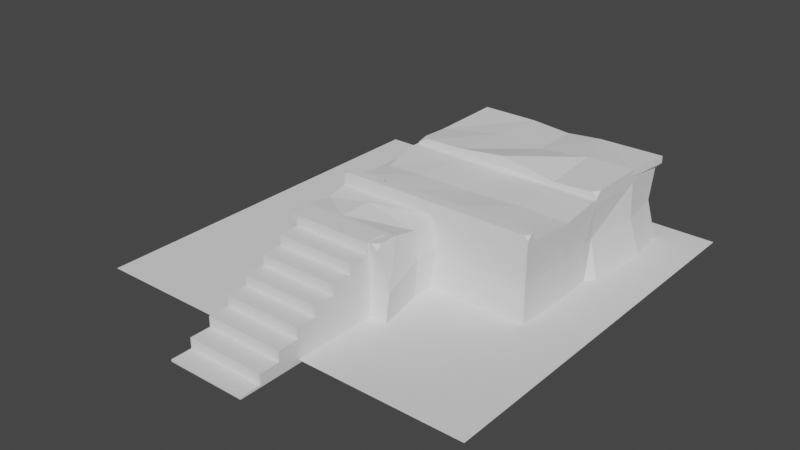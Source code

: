 # Source: ruins_9425_autosave.blend  (saved by Blender 2.90.8; exported with 4.5.12 LTS)
import bpy
from mathutils import Matrix  # noqa: F401  (used for matrix-valued properties, if any)

bpy.ops.wm.read_factory_settings(use_empty=True)
scene = bpy.context.scene
scene.name = 'Scene'

# ---- collections
col_collection = bpy.data.collections.new('Collection'); scene.collection.children.link(col_collection)

# ---- world
world_world = bpy.data.worlds.new('World'); scene.world = world_world
world_world.use_nodes = True; world_world.node_tree.nodes.clear()
_N = world_world.node_tree.nodes; _L = world_world.node_tree.links
n0 = _N.new('ShaderNodeOutputWorld'); n0.name = 'World Output'; n0.location = (300, 300)
n1 = _N.new('ShaderNodeBackground'); n1.name = 'Background'; n1.location = (10, 300)
n1.inputs[0].default_value = (0.05088, 0.05088, 0.05088, 1.0)
_L.new(n1.outputs[0], n0.inputs[0])
n0.is_active_output = True
world_world.color = (0.05088, 0.05088, 0.05088)
world_world.use_sun_shadow = False
world_world.sun_shadow_jitter_overblur = 0.0

# ---- meshes
me_plane = bpy.data.meshes.new('Plane')
me_plane.from_pydata([(-6.951, -6.951, 0.0), (6.951, -6.951, 0.0), (-6.951, 6.951, 0.0), (6.951, 6.951, 0.0)], [], [(0, 1, 3, 2)])
_uv = me_plane.uv_layers.new(name='UVMap')
_uv.uv.foreach_set('vector', [0.0, 0.0, 1.0, 0.0, 1.0, 1.0, 0.0, 1.0])
me_plane.use_remesh_fix_poles = True
me_plane.use_remesh_preserve_attributes = False
me_plane.use_mirror_vertex_groups = False
me_plane.update()
me_plane_001 = bpy.data.meshes.new('Plane.001')
me_plane_001.from_pydata([(-6.0, -1.37, -7.451e-09), (1.0, -1.47, 0.0), (-6.145, 6.062, 0.0), (1.259, 5.995, -7.451e-09), (-5.938, -1.37, 2.31), (1.0, -1.47, 2.5), (-6.0, 6.0, 2.5), (0.9718, 6.069, 2.471), (-2.5, -1.47, 0.0), (-2.614, 6.144, 3.725e-09), (-2.5, -1.47, 2.5), (-2.5, 6.204, 2.5), (-5.618, 2.153, -7.451e-09), (1.22, 2.268, 7.451e-09), (-5.938, 2.165, 2.31), (1.0, 2.265, 2.5), (-2.5, 2.265, 0.0), (-6.0, -3.97, 2.5), (-6.229, -3.983, 7.451e-09), (-2.141, -3.978, 1.49e-08), (-6.0, 2.265, 2.7), (-6.0, -1.47, 2.7), (-2.5, -1.47, 2.7), (1.0, -1.47, 2.7), (1.0, 2.265, 2.7), (1.157, 6.125, 2.672), (-2.47, 6.166, 2.628), (-6.0, 6.0, 2.7), (-2.5, 2.265, 2.784), (-5.985, 2.502, 3.725e-09), (-6.323, -1.447, 0.0), (-6.0, 2.265, 2.5), (-6.0, -1.47, 2.5), (-1.0, 2.165, -7.451e-09), (-1.0, -1.37, -7.451e-09), (-1.0, 2.165, 2.4), (-1.0, -1.37, 2.4), (-6.0, 1.908, 2.5), (-6.0, -1.113, 2.5), (1.0, -1.113, 0.0), (1.0, 1.908, 0.0), (1.0, -1.113, 2.5), (1.0, 1.908, 2.5), (-6.0, 1.908, 2.7), (-6.0, -1.113, 2.7), (1.0, -1.113, 2.7), (1.0, 1.908, 2.7), (-2.5, -1.113, 2.7), (-2.5, 2.038, 2.684), (-5.938, 1.827, 2.31), (-5.938, -1.033, 2.31), (-1.0, 1.827, 0.0), (-1.0, -1.033, 0.0), (-1.0, 1.827, 2.4), (-1.0, -1.033, 2.4), (-2.5, -1.47, 2.95), (1.157, 6.125, 2.922), (-2.461, 6.137, 2.772), (-5.809, 6.0, 2.95), (-2.5, 2.265, 3.198), (-2.5, -1.113, 2.95), (-1.201, 6.166, 2.878), (-0.7586, 1.908, 2.7), (-0.4098, -1.113, 2.95), (-0.7998, 2.265, 0.0), (-0.3686, -1.47, 2.5), (-0.3686, -1.47, 2.95), (-1.198, 6.276, 0.0), (-1.201, 6.166, 2.628), (-0.3686, -1.47, 0.0), (-0.7998, 2.265, 2.7), (-0.5517, 2.265, 2.854), (-1.105, 6.259, 2.471), (-0.3686, -1.47, 2.7), (-0.4098, -1.113, 2.7), (-4.157, 2.265, 2.7), (-4.512, -1.37, 2.4), (-4.522, -1.47, 2.5), (-3.793, 6.0, 2.7), (-4.451, -1.313, -6.519e-09), (-4.487, -1.113, 2.7), (-4.522, -1.47, 0.0), (-4.167, 2.165, -7.451e-09), (-4.157, 2.265, 0.0), (-4.2, 1.827, 2.4), (-4.192, 1.908, 2.7), (-4.157, 2.265, 2.993), (-4.766, -3.97, 0.0), (-3.793, 6.204, 2.5), (-4.522, -1.47, 2.7), (-4.167, 2.165, 2.4), (-4.766, -3.97, 2.5), (-3.793, 6.0, 2.95), (-3.812, 5.961, 0.0), (-4.522, -1.47, 2.95), (-4.479, -1.033, 2.4), (-4.015, 3.727, 0.0), (1.0, 4.527, 2.7), (-3.969, 4.197, 2.95), (-2.2, 4.017, 2.95), (-2.5, 3.969, 0.0), (1.0, 4.527, 2.5), (-5.914, 3.569, 2.844), (-6.0, 3.41, 0.0), (-1.024, 4.204, 0.0), (1.0, 4.527, 2.95), (1.463, 4.533, -1.49e-08), (-6.0, 3.41, 2.5), (-6.0, 3.41, 2.7), (-0.5841, 4.301, 3.014), (-5.967, 0.4009, 2.31), (-5.714, 0.4109, 2.565), (-0.6259, 0.5711, 2.61), (-6.029, 0.4009, 2.5), (-0.9903, 0.5597, 0.0), (1.025, 0.6232, 2.565), (1.025, 0.6232, 0.0), (-4.356, 0.4536, 2.4), (-0.9903, 0.5597, 2.4), (-0.6259, 0.5711, 0.0), (1.025, 0.6232, 2.5), (-2.502, 0.512, 2.565), (-4.356, 0.4536, 2.61), (0.951, -1.411, 1.312), (-6.057, -1.545, 1.248), (0.9026, 5.961, 1.312), (-5.859, 5.857, 1.347), (-2.44, 6.254, 1.297), (-2.336, -1.411, 1.312), (-6.137, 2.419, 1.308), (0.9026, 2.32, 1.312), (-6.059, -3.867, 1.103), (-2.069, -3.918, 1.011), (-5.721, -1.313, 1.241), (-5.92, 2.223, 1.261), (-1.0, -1.37, 1.26), (-1.0, 2.165, 1.26), (-1.0, 1.827, 1.26), (-1.0, -1.033, 1.26), (0.951, -1.076, 1.312), (0.951, 1.762, 1.312), (-0.3345, -1.411, 1.312), (-1.272, 5.961, 1.312), (-4.512, -1.464, 1.26), (-4.786, -3.9, 1.312), (-4.187, 2.285, 1.34), (-3.786, 6.101, 1.083), (1.146, 4.348, 1.288), (-5.981, 3.581, 1.831), (-0.9903, 0.5597, 1.26), (0.9746, 0.555, 1.312), (-6.0, -2.211, 0.0), (-6.0, -2.211, 2.32), (-2.5, -2.211, 2.275), (-2.5, -2.211, 0.0), (-4.594, -2.211, 0.0), (-4.575, -2.011, 2.5), (-2.437, -2.148, 1.312), (-5.954, -2.246, 1.665), (-6.115, -3.105, 3.758e-09), (-2.319, -3.102, 7.517e-09), (-4.681, -3.098, 0.0), (-4.671, -2.999, 2.401), (-2.251, -3.041, 1.16), (-6.007, -3.064, 1.381), (-6.0, -3.098, 2.465), (-2.5, -3.098, 2.463), (-5.949, 2.265, 2.777), (-5.625, 2.265, 2.955), (-5.846, 2.472, 2.933), (-6.0, -1.304, 2.95), (-5.81, -1.113, 2.95), (-6.0, -1.113, 2.76), (1.0, 2.475, 2.95), (0.7905, 2.265, 2.937), (1.0, 2.265, 2.74), (-4.487, -1.113, 2.784), (-4.654, -1.113, 2.95), (-4.503, -1.279, 2.95), (-4.321, -1.113, 2.95), (-6.0, -1.47, 2.86), (-5.91, -1.47, 2.95), (-6.0, -1.381, 2.95), (1.0, -1.47, 2.801), (1.0, -1.322, 2.95), (0.8512, -1.47, 2.95), (1.0, -1.113, 2.878), (0.9284, -1.113, 2.95), (1.0, -1.185, 2.95), (-2.701, -3.97, 2.5), (-2.444, -3.964, 2.307), (-2.5, -3.769, 2.491)], [], [(16, 100, 104, 64), (42, 15, 24, 46), (128, 141, 65, 10), (130, 147, 101, 15), (133, 4, 76, 143), (127, 146, 88, 11), (125, 142, 72, 7), (164, 159, 18, 131), (32, 77, 89, 21), (29, 103, 96, 83), (10, 65, 73, 22), (126, 148, 107, 6), (140, 130, 15, 42), (11, 88, 78, 26), (131, 144, 91, 17), (159, 161, 87, 18), (166, 162, 91, 189, 191), (22, 73, 66, 55), (43, 85, 75, 20), (48, 62, 70, 28), (15, 101, 97, 24), (7, 72, 68, 25), (38, 32, 21, 44), (6, 107, 108, 27), (50, 4, 32, 38), (133, 0, 30, 124), (134, 14, 31, 129), (138, 135, 36, 54), (134, 12, 82, 145), (49, 14, 90, 84), (4, 50, 95, 76), (50, 110, 117, 95), (136, 137, 53, 35), (137, 149, 118, 53), (14, 49, 37, 31), (49, 110, 113, 37), (31, 37, 43, 20), (37, 113, 111, 43), (28, 70, 71, 59), (47, 74, 112, 121), (182, 181, 94, 178, 177, 171, 170), (44, 80, 122, 111), (123, 139, 41, 5), (139, 150, 120, 41), (5, 41, 45, 23), (41, 120, 115, 45), (59, 71, 109, 99), (20, 75, 86, 168, 167), (55, 66, 63, 60), (25, 68, 61, 56), (63, 66, 185, 184, 188, 187), (26, 78, 92, 57), (47, 80, 176, 179, 60), (27, 108, 102, 58), (1, 69, 119, 116, 39), (68, 72, 11, 26), (64, 104, 106, 13), (141, 69, 1, 123), (62, 112, 115, 46), (142, 67, 9, 127), (73, 65, 5, 23), (61, 68, 26, 57), (63, 74, 47, 60), (105, 109, 71, 174, 173), (61, 109, 105, 56), (45, 74, 63, 187, 186), (70, 62, 46, 24), (64, 119, 114, 51, 33, 82, 83, 16), (84, 90, 35, 53), (95, 117, 118, 54), (143, 76, 36, 135), (85, 122, 121, 48), (89, 77, 10, 22), (92, 98, 99, 57), (177, 176, 80, 44, 172, 171), (155, 81, 8, 154), (144, 87, 19, 132), (75, 85, 48, 28), (145, 82, 33, 136), (76, 95, 54, 36), (83, 82, 12, 29), (79, 81, 30, 0), (86, 75, 28, 59), (94, 89, 22, 55), (83, 96, 100, 16), (146, 93, 2, 126), (78, 88, 6, 27), (156, 77, 32, 152), (92, 78, 27, 58), (108, 107, 31, 20), (104, 100, 9, 67), (102, 98, 92, 58), (97, 101, 7, 25), (106, 104, 67, 3), (169, 168, 86, 98, 102), (24, 97, 105, 173, 175), (147, 106, 3, 125), (99, 98, 86, 59), (96, 103, 2, 93), (148, 103, 29, 129), (99, 109, 61, 57), (100, 96, 93, 9), (105, 97, 25, 56), (115, 112, 74, 45), (117, 110, 49, 84), (149, 114, 52, 138), (114, 119, 69, 8, 81, 79, 34, 52), (111, 113, 38, 44), (121, 122, 80, 47), (111, 122, 85, 43), (150, 116, 40, 140), (115, 120, 42, 46), (113, 110, 50, 38), (118, 117, 84, 53), (121, 112, 62, 48), (116, 119, 64, 13, 40), (120, 150, 140, 42), (118, 149, 138, 54), (107, 148, 129, 31), (101, 147, 125, 7), (88, 146, 126, 6), (90, 145, 136, 35), (163, 166, 191, 190, 132), (79, 143, 135, 34), (72, 142, 127, 11), (65, 141, 123, 5), (39, 116, 150, 139), (1, 39, 139, 123), (51, 114, 149, 137), (33, 51, 137, 136), (14, 134, 145, 90), (52, 34, 135, 138), (12, 134, 129, 29), (4, 133, 124, 32), (160, 163, 132, 19), (18, 87, 144, 131), (40, 13, 130, 140), (2, 103, 148, 126), (165, 164, 131, 17), (3, 67, 142, 125), (9, 93, 146, 127), (0, 133, 143, 79), (13, 106, 147, 130), (8, 69, 141, 128), (32, 124, 158, 152), (8, 128, 157, 154), (162, 156, 152, 165), (161, 155, 154, 160), (128, 10, 153, 157), (30, 81, 155, 151), (10, 77, 156, 153), (124, 30, 151, 158), (87, 161, 160, 19), (91, 162, 165, 17), (152, 158, 164, 165), (154, 157, 163, 160), (157, 153, 166, 163), (151, 155, 161, 159), (153, 156, 162, 166), (158, 151, 159, 164), (167, 168, 169), (102, 108, 20, 167, 169), (170, 171, 172), (21, 89, 94, 181, 180), (173, 174, 175), (71, 70, 24, 175, 174), (176, 177, 178, 179), (179, 178, 94, 55, 60), (180, 181, 182), (44, 21, 180, 182, 170, 172), (183, 184, 185), (66, 73, 23, 183, 185), (186, 187, 188), (23, 45, 186, 188, 184, 183), (189, 190, 191), (91, 144, 132, 190, 189)])
_uv = me_plane_001.uv_layers.new(name='UVMap')
_uv.uv.foreach_set('vector', [0.5, 0.5, 0.5, 0.7281, 0.7109, 0.7596, 0.7429, 0.5, 1.0, 0.3333, 1.0, 0.5, 1.0, 0.5, 1.0, 0.3333, 0.5, 0.0, 0.8045, 0.0, 0.8045, 0.0, 0.5, 0.0, 1.0, 0.5, 1.0, 0.8028, 1.0, 0.8028, 1.0, 0.5, 0.0, 0.01339, 0.0, 0.01339, 0.0, 0.01339, 0.0, 0.01339, 0.5, 1.0, 0.3153, 1.0, 0.3153, 1.0, 0.5, 1.0, 1.0, 1.0, 0.6813, 1.0, 0.7033, 1.0, 1.0, 1.0, 0.0, 0.0, 0.0, 0.0, 0.0, 0.0, 0.0, 0.0, 0.0, 0.0, 0.2111, 0.0, 0.2111, 0.0, 0.0, 0.0, 0.0, 0.5, 0.0, 0.6533, 0.2836, 0.6957, 0.2632, 0.5, 0.5, 0.0, 0.8045, 0.0, 0.8045, 0.0, 0.5, 0.0, 0.0, 1.0, 0.0, 0.6533, 0.0, 0.6533, 0.0, 1.0, 1.0, 0.3333, 1.0, 0.5, 1.0, 0.5, 1.0, 0.3333, 0.5, 1.0, 0.3153, 1.0, 0.3153, 1.0, 0.5, 1.0, 0.0, 0.0, 0.1762, 0.0, 0.1762, 0.0, 0.0, 0.0, 0.0, 0.0, 0.1884, 0.0, 0.1762, 0.0, 0.0, 0.0, 0.5, 0.0, 0.1898, 0.0, 0.1762, 0.0, 0.4712, 0.0, 0.5, 0.0, 0.5, 0.0, 0.8045, 0.0, 0.8045, 0.0, 0.5, 0.0, 0.0, 0.3333, 0.2583, 0.3333, 0.2632, 0.5, 0.0, 0.5, 0.5, 0.394, 0.7488, 0.3333, 0.7429, 0.5, 0.5, 0.5, 1.0, 0.5, 1.0, 0.8028, 1.0, 0.8028, 1.0, 0.5, 1.0, 1.0, 0.7033, 1.0, 0.6813, 1.0, 1.0, 1.0, 0.0, 0.1667, 0.0, 0.0, 0.0, 0.0, 0.0, 0.1667, 0.0, 1.0, 0.0, 0.6533, 0.0, 0.6533, 0.0, 1.0, 0.0, 0.1711, 0.0, 0.01339, 0.0, 0.0, 0.0, 0.1667, 0.0, 0.01339, 0.0, 0.01339, 0.0, 0.0, 0.0, 0.0, 0.0, 0.4866, 0.0, 0.4866, 0.0, 0.5, 0.0, 0.5, 0.0, 0.1711, 0.0, 0.01339, 0.0, 0.01339, 0.0, 0.1711, 0.0, 0.4866, 0.0, 0.4866, 0.0, 0.4866, 0.0, 0.4866, 0.0, 0.3289, 0.0, 0.4866, 0.0, 0.4866, 0.0, 0.3289, 0.0, 0.01339, 0.0, 0.1711, 0.0, 0.1711, 0.0, 0.01339, 0.0, 0.1711, 0.0, 0.238, 0.0, 0.2497, 0.0, 0.1711, 0.0, 0.4866, 0.0, 0.3289, 0.0, 0.3289, 0.0, 0.4866, 0.0, 0.3289, 0.0, 0.2734, 0.0, 0.2734, 0.0, 0.3289, 0.0, 0.4866, 0.0, 0.3289, 0.0, 0.3333, 0.0, 0.5, 0.0, 0.3289, 0.0, 0.238, 0.0, 0.238, 0.0, 0.3333, 0.0, 0.5, 0.0, 0.3333, 0.0, 0.3333, 0.0, 0.5, 0.0, 0.3333, 0.0, 0.238, 0.04462, 0.2402, 0.0, 0.3333, 0.5, 0.5, 0.7429, 0.5, 0.7783, 0.5, 0.5, 0.5, 0.5, 0.1667, 0.7986, 0.1667, 0.7659, 0.2759, 0.5, 0.2627, 0.0, 0.04185, 0.0128, 0.0, 0.2111, 0.0, 0.2138, 0.08929, 0.1923, 0.1667, 0.02717, 0.1667, 0.0, 0.07786, 0.0, 0.1667, 0.2161, 0.1667, 0.2371, 0.2497, 0.04462, 0.2402, 1.0, 0.0, 1.0, 0.1667, 1.0, 0.1667, 1.0, 0.0, 1.0, 0.1667, 1.0, 0.2875, 1.0, 0.2875, 1.0, 0.1667, 1.0, 0.0, 1.0, 0.1667, 1.0, 0.1667, 1.0, 0.0, 1.0, 0.1667, 1.0, 0.2875, 1.0, 0.2875, 1.0, 0.1667, 0.5, 0.5, 0.7783, 0.5, 0.7797, 0.7699, 0.5429, 0.7345, 0.0, 0.5, 0.2632, 0.5, 0.2632, 0.5, 0.05352, 0.5, 0.007352, 0.5, 0.5, 0.0, 0.8045, 0.0, 0.7986, 0.1667, 0.5, 0.1667, 1.0, 1.0, 0.6813, 1.0, 0.6813, 1.0, 1.0, 1.0, 0.7986, 0.1667, 0.8045, 0.0, 0.9787, 0.0, 1.0, 0.06947, 1.0, 0.1332, 0.9898, 0.1667, 0.5, 1.0, 0.3153, 1.0, 0.3153, 1.0, 0.5, 1.0, 0.5, 0.1667, 0.2161, 0.1667, 0.2161, 0.1667, 0.2399, 0.1667, 0.5, 0.1667, 0.0, 1.0, 0.0, 0.6533, 0.0, 0.6731, 0.02735, 1.0, 1.0, 0.0, 0.8045, 0.0, 0.7659, 0.3129, 1.0, 0.2875, 1.0, 0.1667, 0.6813, 1.0, 0.7033, 1.0, 0.5, 1.0, 0.5, 1.0, 0.7429, 0.5, 0.7109, 0.7596, 1.0, 0.8028, 1.0, 0.5, 0.8045, 0.0, 0.8045, 0.0, 1.0, 0.0, 1.0, 0.0, 0.7488, 0.3333, 0.7659, 0.2759, 1.0, 0.2875, 1.0, 0.3333, 0.6813, 1.0, 0.6813, 1.0, 0.5, 1.0, 0.5, 1.0, 0.8045, 0.0, 0.8045, 0.0, 1.0, 0.0, 1.0, 0.0, 0.6813, 1.0, 0.6813, 1.0, 0.5, 1.0, 0.5, 1.0, 0.7986, 0.1667, 0.7986, 0.1667, 0.5, 0.1667, 0.5, 0.1667, 1.0, 0.8028, 0.7797, 0.7699, 0.7783, 0.5, 0.9701, 0.5, 1.0, 0.5281, 0.6813, 1.0, 0.7797, 0.7699, 1.0, 0.8028, 1.0, 1.0, 1.0, 0.1667, 0.7986, 0.1667, 0.7986, 0.1667, 0.9898, 0.1667, 1.0, 0.1667, 0.7429, 0.5, 0.7488, 0.3333, 1.0, 0.3333, 1.0, 0.5, 0.7429, 0.5, 0.7659, 0.3129, 0.0, 0.2734, 0.0, 0.3289, 0.0, 0.4866, 0.0, 0.4866, 0.2632, 0.5, 0.5, 0.5, 0.0, 0.3289, 0.0, 0.4866, 0.0, 0.4866, 0.0, 0.3289, 0.0, 0.1711, 0.0, 0.2497, 0.0, 0.2734, 0.0, 0.1711, 0.0, 0.01339, 0.0, 0.01339, 0.0, 0.01339, 0.0, 0.01339, 0.2583, 0.3333, 0.2371, 0.2497, 0.5, 0.2627, 0.5, 0.394, 0.2111, 0.0, 0.2111, 0.0, 0.5, 0.0, 0.5, 0.0, 0.3153, 1.0, 0.2902, 0.7586, 0.5429, 0.7345, 0.5, 1.0, 0.1923, 0.1667, 0.2161, 0.1667, 0.2161, 0.1667, 0.0, 0.1667, 0.0, 0.1667, 0.02717, 0.1667, 0.2008, 0.0, 0.2111, 0.0, 0.5, 0.0, 0.5, 0.0, 0.1762, 0.0, 0.1762, 0.0, 0.5, 0.0, 0.5, 0.0, 0.2632, 0.5, 0.2583, 0.3333, 0.5, 0.394, 0.5, 0.5, 0.0, 0.4866, 0.0, 0.4866, 0.0, 0.4866, 0.0, 0.4866, 0.0, 0.01339, 0.0, 0.1711, 0.0, 0.1711, 0.0, 0.01339, 0.2632, 0.5, 0.0, 0.4866, 0.0, 0.4866, 0.0, 0.5, 0.0, 0.01339, 0.2111, 0.0, 0.0, 0.0, 0.0, 0.01339, 0.2632, 0.5, 0.2632, 0.5, 0.5, 0.5, 0.5, 0.5, 0.2111, 0.0, 0.2111, 0.0, 0.5, 0.0, 0.5, 0.0, 0.2632, 0.5, 0.2836, 0.6957, 0.5, 0.7281, 0.5, 0.5, 0.3153, 1.0, 0.3153, 1.0, 0.0, 1.0, 0.0, 1.0, 0.3153, 1.0, 0.3153, 1.0, 0.0, 1.0, 0.0, 1.0, 0.2036, 0.0, 0.2111, 0.0, 0.0, 0.0, 0.0, 0.0, 0.3153, 1.0, 0.3153, 1.0, 0.0, 1.0, 0.02735, 1.0, 0.0, 0.6533, 0.0, 0.6533, 0.0, 0.5, 0.0, 0.5, 0.7109, 0.7596, 0.5, 0.7281, 0.5, 1.0, 0.6813, 1.0, 0.0, 0.6731, 0.2902, 0.7586, 0.3153, 1.0, 0.02735, 1.0, 1.0, 0.8028, 1.0, 0.8028, 1.0, 1.0, 1.0, 1.0, 1.0, 0.8028, 0.7109, 0.7596, 0.6813, 1.0, 1.0, 1.0, 0.02005, 0.5275, 0.05352, 0.5, 0.2632, 0.5, 0.2902, 0.7586, 0.0, 0.6731, 1.0, 0.5, 1.0, 0.8028, 1.0, 0.8028, 1.0, 0.5281, 1.0, 0.5, 1.0, 0.8028, 1.0, 0.8028, 1.0, 1.0, 1.0, 1.0, 0.5429, 0.7345, 0.2902, 0.7586, 0.2632, 0.5, 0.5, 0.5, 0.2836, 0.6957, 0.0, 0.6533, 0.0, 1.0, 0.3153, 1.0, 0.0, 0.6533, 0.0, 0.6533, 0.0, 0.5, 0.0, 0.5, 0.5429, 0.7345, 0.7797, 0.7699, 0.6813, 1.0, 0.5, 1.0, 0.5, 0.7281, 0.2836, 0.6957, 0.3153, 1.0, 0.5, 1.0, 1.0, 0.8028, 1.0, 0.8028, 1.0, 1.0, 1.0, 1.0, 1.0, 0.2875, 0.7659, 0.2759, 0.7986, 0.1667, 1.0, 0.1667, 0.0, 0.2497, 0.0, 0.238, 0.0, 0.3289, 0.0, 0.3289, 0.0, 0.2734, 0.0, 0.2734, 0.0, 0.1711, 0.0, 0.1711, 0.0, 0.2734, 0.7659, 0.3129, 0.8045, 0.0, 0.5, 0.0, 0.2111, 0.0, 0.0, 0.01339, 0.0, 0.01339, 0.0, 0.1711, 0.04462, 0.2402, 0.0, 0.238, 0.0, 0.1667, 0.0, 0.1667, 0.5, 0.2627, 0.2371, 0.2497, 0.2161, 0.1667, 0.5, 0.1667, 0.04462, 0.2402, 0.2371, 0.2497, 0.2583, 0.3333, 0.0, 0.3333, 1.0, 0.2875, 1.0, 0.2875, 1.0, 0.3333, 1.0, 0.3333, 1.0, 0.2875, 1.0, 0.2875, 1.0, 0.3333, 1.0, 0.3333, 0.0, 0.238, 0.0, 0.238, 0.0, 0.1711, 0.0, 0.1667, 0.0, 0.2734, 0.0, 0.2497, 0.0, 0.3289, 0.0, 0.3289, 0.5, 0.2627, 0.7659, 0.2759, 0.7488, 0.3333, 0.5, 0.394, 1.0, 0.2875, 0.7659, 0.3129, 0.7429, 0.5, 1.0, 0.5, 1.0, 0.3333, 1.0, 0.2875, 1.0, 0.2875, 1.0, 0.3333, 1.0, 0.3333, 0.0, 0.2734, 0.0, 0.2734, 0.0, 0.1711, 0.0, 0.1711, 0.0, 0.6533, 0.0, 0.6533, 0.0, 0.5, 0.0, 0.5, 1.0, 0.8028, 1.0, 0.8028, 1.0, 1.0, 1.0, 1.0, 0.3153, 1.0, 0.3153, 1.0, 0.0, 1.0, 0.0, 1.0, 0.0, 0.4866, 0.0, 0.4866, 0.0, 0.4866, 0.0, 0.4866, 0.5, 0.0, 0.5, 0.0, 0.5, 0.0, 0.5, 0.0, 0.5, 0.0, 0.0, 0.01339, 0.0, 0.01339, 0.0, 0.01339, 0.0, 0.01339, 0.7033, 1.0, 0.6813, 1.0, 0.5, 1.0, 0.5, 1.0, 0.8045, 0.0, 0.8045, 0.0, 1.0, 0.0, 1.0, 0.0, 1.0, 0.1667, 1.0, 0.2875, 1.0, 0.2875, 1.0, 0.1667, 1.0, 0.0, 1.0, 0.1667, 1.0, 0.1667, 1.0, 0.0, 0.0, 0.3289, 0.0, 0.2734, 0.0, 0.2734, 0.0, 0.3289, 0.0, 0.4866, 0.0, 0.3289, 0.0, 0.3289, 0.0, 0.4866, 0.0, 0.4866, 0.0, 0.4866, 0.0, 0.4866, 0.0, 0.4866, 0.0, 0.1711, 0.0, 0.01339, 0.0, 0.01339, 0.0, 0.1711, 0.0, 0.4866, 0.0, 0.4866, 0.0, 0.5, 0.0, 0.5, 0.0, 0.01339, 0.0, 0.01339, 0.0, 0.0, 0.0, 0.0, 0.5, 0.0, 0.5, 0.0, 0.5, 0.0, 0.5, 0.0, 0.0, 0.0, 0.1762, 0.0, 0.1762, 0.0, 0.0, 0.0, 1.0, 0.3333, 1.0, 0.5, 1.0, 0.5, 1.0, 0.3333, 0.0, 1.0, 0.0, 0.6533, 0.0, 0.6533, 0.0, 1.0, 0.0, 0.0, 0.0, 0.0, 0.0, 0.0, 0.0, 0.0, 1.0, 1.0, 0.6813, 1.0, 0.6813, 1.0, 1.0, 1.0, 0.5, 1.0, 0.3153, 1.0, 0.3153, 1.0, 0.5, 1.0, 0.0, 0.01339, 0.0, 0.01339, 0.0, 0.01339, 0.0, 0.01339, 1.0, 0.5, 1.0, 0.8028, 1.0, 0.8028, 1.0, 0.5, 0.5, 0.0, 0.8045, 0.0, 0.8045, 0.0, 0.5, 0.0, 0.0, 0.0, 0.0, 0.0, 0.0, 0.0, 0.0, 0.0, 0.5, 0.0, 0.5, 0.0, 0.5, 0.0, 0.5, 0.0, 0.1898, 0.0, 0.2036, 0.0, 0.0, 0.0, 0.0, 0.0, 0.1884, 0.0, 0.2008, 0.0, 0.5, 0.0, 0.5, 0.0, 0.5, 0.0, 0.5, 0.0, 0.5, 0.0, 0.5, 0.0, 0.0, 0.0, 0.2111, 0.0, 0.2008, 0.0, 0.0, 0.0, 0.5, 0.0, 0.2111, 0.0, 0.2036, 0.0, 0.5, 0.0, 0.0, 0.0, 0.0, 0.0, 0.0, 0.0, 0.0, 0.0, 0.1762, 0.0, 0.1884, 0.0, 0.5, 0.0, 0.5, 0.0, 0.1762, 0.0, 0.1898, 0.0, 0.0, 0.0, 0.0, 0.0, 0.0, 0.0, 0.0, 0.0, 0.0, 0.0, 0.0, 0.0, 0.5, 0.0, 0.5, 0.0, 0.5, 0.0, 0.5, 0.0, 0.5, 0.0, 0.5, 0.0, 0.5, 0.0, 0.5, 0.0, 0.0, 0.0, 0.2008, 0.0, 0.1884, 0.0, 0.0, 0.0, 0.5, 0.0, 0.2036, 0.0, 0.1898, 0.0, 0.5, 0.0, 0.0, 0.0, 0.0, 0.0, 0.0, 0.0, 0.0, 0.0, 0.007352, 0.5, 0.05352, 0.5, 0.02005, 0.5275, 0.0, 0.6731, 0.0, 0.6533, 0.0, 0.5, 0.007352, 0.5, 0.02005, 0.5275, 0.0, 0.07786, 0.02717, 0.1667, 0.0, 0.1667, 0.0, 0.0, 0.2111, 0.0, 0.2111, 0.0, 0.0128, 0.0, 0.0, 0.0, 1.0, 0.5281, 0.9701, 0.5, 1.0, 0.5, 0.7783, 0.5, 0.7429, 0.5, 1.0, 0.5, 1.0, 0.5, 0.9701, 0.5, 0.2161, 0.1667, 0.1923, 0.1667, 0.2138, 0.08929, 0.2399, 0.1667, 0.2399, 0.1667, 0.2138, 0.08929, 0.2111, 0.0, 0.5, 0.0, 0.5, 0.1667, 0.0, 0.0, 0.0128, 0.0, 0.0, 0.04185, 0.0, 0.1667, 0.0, 0.0, 0.0, 0.0, 0.0, 0.04185, 0.0, 0.07786, 0.0, 0.1667, 1.0, 0.0, 1.0, 0.06947, 0.9787, 0.0, 0.8045, 0.0, 0.8045, 0.0, 1.0, 0.0, 1.0, 0.0, 0.9787, 0.0, 1.0, 0.1667, 0.9898, 0.1667, 1.0, 0.1332, 1.0, 0.0, 1.0, 0.1667, 1.0, 0.1667, 1.0, 0.1332, 1.0, 0.06947, 1.0, 0.0, 0.4712, 0.0, 0.5, 0.0, 0.5, 0.0, 0.1762, 0.0, 0.1762, 0.0, 0.5, 0.0, 0.5, 0.0, 0.4712, 0.0])
me_plane_001.use_remesh_fix_poles = True
me_plane_001.use_remesh_preserve_attributes = False
me_plane_001.use_mirror_vertex_groups = False
me_plane_001.update()
me_plane_002 = bpy.data.meshes.new('Plane.002')
me_plane_002.from_pydata([(-1.344, -1.0, 0.2), (1.475, -1.0, 0.2), (-1.344, -0.2648, 0.2), (-1.344, -1.0, 0.1299), (1.475, -1.0, 0.1299), (-1.344, -0.2648, 0.5643), (1.475, -0.2648, 0.5643), (-1.344, 0.4703, 0.5643), (1.475, 0.4703, 0.5643), (1.475, -0.2648, 0.2), (-1.344, 0.4703, 0.9285), (1.475, 0.4703, 0.9285), (-1.344, 1.205, 1.293), (1.475, 1.205, 1.293), (-1.344, 1.205, 0.9285), (1.475, 1.205, 0.9285), (-1.344, 1.941, 1.657), (1.475, 1.941, 1.657), (-1.344, 2.676, 1.657), (1.475, 2.676, 1.657), (-1.344, 1.941, 1.293), (1.475, 1.941, 1.293), (-1.344, 2.676, 2.021), (1.475, 2.676, 2.021), (-1.344, 3.411, 2.021), (1.475, 3.411, 2.021), (-1.344, 3.411, 2.386), (1.475, 3.411, 2.386), (-1.344, 4.146, 2.386), (-1.344, 4.146, 2.75), (1.475, 4.146, 2.75), (-1.344, 4.881, 2.75), (1.475, 4.881, 2.75), (1.475, 4.146, 2.386), (-1.344, 4.881, 0.1494), (1.475, 4.881, 0.1494)], [], [(0, 1, 9, 2), (1, 0, 3, 4), (5, 6, 8, 7), (6, 5, 2, 9), (10, 11, 15, 14), (11, 10, 7, 8), (12, 13, 21, 20), (13, 12, 14, 15), (16, 17, 19, 18), (17, 16, 20, 21), (22, 23, 25, 24), (23, 22, 18, 19), (26, 27, 33, 28), (27, 26, 24, 25), (29, 30, 32, 31), (30, 29, 28, 33), (31, 32, 35, 34), (3, 34, 35, 4), (4, 35, 32, 30, 33, 27, 25, 23, 19, 17, 21, 13, 15, 11, 8, 6, 9, 1), (2, 5, 7, 10, 14, 12, 20, 16, 18, 22, 24, 26, 28, 29, 31, 34, 3, 0)])
_uv = me_plane_002.uv_layers.new(name='UVMap')
_uv.uv.foreach_set('vector', [0.0, 0.0, 1.0, 0.0, 1.0, 1.0, 0.0, 1.0, 1.0, 0.0, 0.0, 0.0, 0.0, 0.0, 1.0, 0.0, 0.0, 0.0, 1.0, 0.0, 1.0, 1.0, 0.0, 1.0, 1.0, 0.0, 0.0, 0.0, 0.0, 0.0, 1.0, 0.0, 0.0, 0.0, 1.0, 0.0, 1.0, 1.0, 0.0, 1.0, 1.0, 0.0, 0.0, 0.0, 0.0, 0.0, 1.0, 0.0, 0.0, 0.0, 1.0, 0.0, 1.0, 1.0, 0.0, 1.0, 1.0, 0.0, 0.0, 0.0, 0.0, 0.0, 1.0, 0.0, 0.0, 0.0, 1.0, 0.0, 1.0, 1.0, 0.0, 1.0, 1.0, 0.0, 0.0, 0.0, 0.0, 0.0, 1.0, 0.0, 0.0, 0.0, 1.0, 0.0, 1.0, 1.0, 0.0, 1.0, 1.0, 0.0, 0.0, 0.0, 0.0, 0.0, 1.0, 0.0, 0.0, 0.0, 1.0, 0.0, 1.0, 1.0, 0.0, 1.0, 1.0, 0.0, 0.0, 0.0, 0.0, 0.0, 1.0, 0.0, 0.0, 0.0, 1.0, 0.0, 1.0, 1.0, 0.0, 1.0, 1.0, 0.0, 0.0, 0.0, 0.0, 0.0, 1.0, 0.0, 0.0, 1.0, 1.0, 1.0, 1.0, 1.0, 0.0, 1.0, 0.0, 0.0, 0.0, 1.0, 1.0, 1.0, 1.0, 0.0, 1.0, 0.0, 1.0, 1.0, 1.0, 1.0, 1.0, 0.0, 1.0, 0.0, 1.0, 0.0, 1.0, 0.0, 1.0, 0.0, 1.0, 0.0, 1.0, 0.0, 1.0, 0.0, 1.0, 0.0, 1.0, 0.0, 1.0, 0.0, 1.0, 0.0, 1.0, 0.0, 1.0, 0.0, 1.0, 0.0, 0.0, 0.0, 0.0, 0.0, 0.0, 1.0, 0.0, 0.0, 0.0, 1.0, 0.0, 0.0, 0.0, 1.0, 0.0, 0.0, 0.0, 1.0, 0.0, 0.0, 0.0, 1.0, 0.0, 0.0, 0.0, 1.0, 0.0, 0.0, 0.0, 1.0, 0.0, 1.0, 0.0, 0.0, 0.0, 0.0])
me_plane_002.use_remesh_fix_poles = True
me_plane_002.use_remesh_preserve_attributes = False
me_plane_002.use_mirror_vertex_groups = False
me_plane_002.update()

# ---- objects
ob_ground = bpy.data.objects.new('Ground', me_plane)
ob_ruin = bpy.data.objects.new('Ruin', me_plane_001)
ob_plane = bpy.data.objects.new('Plane', me_plane_002)

# ---- transforms, parenting, visibility, modifiers, constraints
ob_ground.location = (0.0, 0.0, 0.0)
ob_ground.lineart.crease_threshold = 0.0
ob_ruin.location = (4.0, 0.0, 0.0)
ob_ruin.lineart.crease_threshold = 0.0
ob_plane.location = (-0.2732, -8.178, -0.2465)
ob_plane.lineart.crease_threshold = 0.0

# ---- collection membership
col_collection.objects.link(ob_ground)
col_collection.objects.link(ob_ruin)
col_collection.objects.link(ob_plane)

# ---- scene / render settings (as saved in the file)
scene.frame_start = 1; scene.frame_end = 250; scene.frame_set(1)
scene.render.engine = 'BLENDER_EEVEE_NEXT'
scene.cycles.use_denoising = False
scene.cycles.samples = 128
scene.cycles.sampling_pattern = 'TABULATED_SOBOL'
scene.cycles.use_adaptive_sampling = False
scene.cycles.use_light_tree = False
scene.view_settings.view_transform = 'Filmic'
bpy.context.view_layer.update()

# ---- added for rendering (the .blend has no active camera and no usable light): camera, sun
cam_auto = bpy.data.cameras.new('AutoCamera')
cam_auto.lens = 50.0
cam_auto.sensor_width = 36.0
cam_auto.clip_end = 1000.0
ob_auto_camera = bpy.data.objects.new('AutoCamera', cam_auto)
scene.collection.objects.link(ob_auto_camera)
ob_auto_camera.location = (19.9385, -25.0395, 17.4916)
ob_auto_camera.rotation_euler = (1.09748, -7.21219e-08, 0.694738)
scene.camera = ob_auto_camera
light_auto_sun = bpy.data.lights.new('AutoSun', 'SUN')
light_auto_sun.energy = 3.0
light_auto_sun.angle = 0.0523599
ob_auto_sun = bpy.data.objects.new('AutoSun', light_auto_sun)
scene.collection.objects.link(ob_auto_sun)
ob_auto_sun.rotation_euler = (0.872665, 0.174533, 0.523599)
bpy.context.view_layer.update()
